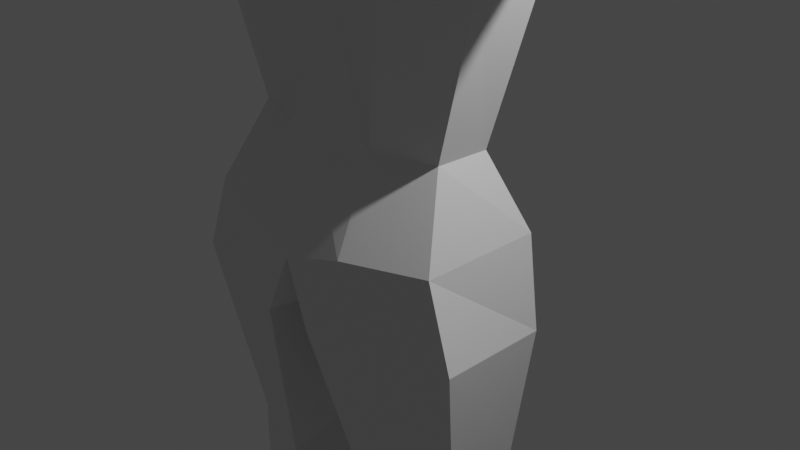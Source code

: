 # Source: character_rigged.blend  (saved by Blender 2.82.7; exported with 4.5.12 LTS)
import bpy
from mathutils import Matrix  # noqa: F401  (used for matrix-valued properties, if any)

bpy.ops.wm.read_factory_settings(use_empty=True)
scene = bpy.context.scene
scene.name = 'Scene'

# ---- collections
col_collection = bpy.data.collections.new('Collection'); scene.collection.children.link(col_collection)

# ---- materials (node trees are filled in below, after node groups)
mat_material = bpy.data.materials.new('Material')
mat_material.alpha_threshold = 0.0
mat_material.use_transparent_shadow = False
mat_material.line_color = (0.0, 0.0, 0.0, 1.0)

# ---- material node trees
mat_material.use_nodes = True; mat_material.node_tree.nodes.clear()
_N = mat_material.node_tree.nodes; _L = mat_material.node_tree.links
n0 = _N.new('ShaderNodeOutputMaterial'); n0.name = 'Material Output'; n0.location = (300, 300)
n1 = _N.new('ShaderNodeBsdfPrincipled'); n1.name = 'Principled BSDF'; n1.location = (10, 300)
n1.distribution = 'GGX'
n1.subsurface_method = 'BURLEY'
n1.inputs[2].default_value = 0.4
n1.inputs[3].default_value = 1.45
n1.inputs[27].default_value = (0.0, 0.0, 0.0, 1.0)
n1.inputs[28].default_value = 1.0
_L.new(n1.outputs[0], n0.inputs[0])
n0.is_active_output = True

# ---- world
world_world = bpy.data.worlds.new('World'); scene.world = world_world
world_world.use_nodes = True; world_world.node_tree.nodes.clear()
_N = world_world.node_tree.nodes; _L = world_world.node_tree.links
n0 = _N.new('ShaderNodeOutputWorld'); n0.name = 'World Output'; n0.location = (300, 300)
n1 = _N.new('ShaderNodeBackground'); n1.name = 'Background'; n1.location = (10, 300)
n1.inputs[0].default_value = (0.05088, 0.05088, 0.05088, 1.0)
_L.new(n1.outputs[0], n0.inputs[0])
n0.is_active_output = True
world_world.color = (0.05088, 0.05088, 0.05088)
world_world.use_sun_shadow = False
world_world.sun_shadow_jitter_overblur = 0.0

# ---- cameras
cam_camera = bpy.data.cameras.new('Camera')
cam_camera.clip_end = 100.0
cam_camera.ortho_scale = 7.314

# ---- lights
light_light = bpy.data.lights.new('Light', 'POINT')
light_light.transmission_factor = 0.0
light_light.energy = 1000.0
light_light.shadow_soft_size = 0.1
light_light.shadow_maximum_resolution = 0.006
light_light.use_absolute_resolution = True

# ---- meshes
me_cube = bpy.data.meshes.new('Cube')
me_cube.from_pydata([(0.6387, 0.8304, 0.8559), (0.6824, 0.7399, -0.7308), (0.5053, -1.084, 0.8756), (0.2795, -0.975, -0.5848), (0.0, 0.9416, -0.7781), (0.0, -1.203, 1.144), (0.0, -1.131, -0.6245), (0.0, 0.9624, 0.9197), (0.6886, 0.3695, 0.8446), (0.7813, -0.301, 1.101), (0.6938, -0.3757, -0.8615), (0.9163, 0.2327, -0.8178), (0.0, 0.3687, -0.9703), (0.0, -0.364, -0.9695), (0.0, 0.3691, 1.079), (0.0, -0.2361, 1.404), (0.8324, 0.9374, 0.2945), (0.8324, 0.9381, -0.284), (0.3579, -1.109, 0.5838), (0.4596, -1.046, -0.2959), (0.0, 1.231, 0.2938), (0.0, 1.232, -0.2847), (0.0, -1.158, 0.798), (0.0, -1.194, -0.4264), (1.066, 0.2935, 0.3061), (1.066, 0.2816, -0.2885), (0.8283, -0.377, 0.2955), (0.8777, -0.3678, -0.241), (0.453, -1.705, 0.728), (0.531, -1.644, -0.4624), (0.0, -1.753, 0.9421), (0.0, -1.792, -0.6284), (1.009, -2.725, 1.069), (1.087, -2.672, -1.059), (0.0, -2.767, 0.862), (0.0, -2.807, -0.8205), (2.015, -1.74, 0.3812), (2.093, -1.677, -0.5544), (1.658, -2.74, 0.5433), (1.736, -2.68, -0.6788), (0.4819, -5.546, 0.6258), (0.5599, -5.489, -0.8965), (0.0, -5.587, 0.7043), (0.0, -5.627, -1.012), (1.119, -5.534, 0.02714), (1.197, -5.47, -0.6635), (1.028, -3.707, 0.9161), (1.713, -3.634, -0.7393), (1.635, -3.697, 0.1404), (0.0, -3.749, 0.8851), (1.106, -3.654, -1.236), (0.0, -3.789, -0.9273), (6.002, -2.036, 0.4269), (6.04, -2.006, -0.02021), (6.016, -2.255, 0.3425), (6.053, -2.224, -0.07788), (3.625, -1.896, -0.5612), (3.637, -2.502, -0.6962), (3.567, -1.991, -0.1034), (3.606, -2.515, -0.06769), (3.958, -1.805, -0.5879), (3.917, -1.901, 0.0578), (3.963, -2.625, 0.08303), (4.019, -2.581, -0.7029), (6.195, -1.915, 0.6011), (6.254, -1.868, -0.1234), (6.207, -2.26, 0.4529), (6.266, -2.212, -0.2151), (6.485, -1.926, 0.6266), (6.542, -1.874, -0.09909), (6.487, -2.144, 0.4814), (6.535, -2.097, -0.1917), (7.017, -2.087, 0.4805), (7.051, -2.073, 0.07344), (7.013, -2.182, 0.4029), (7.047, -2.155, 0.02), (6.234, -2.024, 0.6158), (6.242, -2.173, 0.5187), (6.518, -1.996, 0.7582), (6.513, -2.163, 0.6239), (6.737, -1.999, 0.6429), (6.721, -2.141, 0.552), (6.76, -2.049, 0.7653), (6.755, -2.152, 0.6793), (7.068, -2.104, 0.4071), (7.091, -2.094, 0.1328), (7.065, -2.168, 0.3548), (7.088, -2.15, 0.09684), (0.1555, -7.309, 0.4803), (0.2837, -7.209, -1.464), (0.0, -7.376, 0.4988), (0.0, -7.063, -0.9574), (1.532, -7.426, 0.4006), (1.787, -7.179, -1.081), (0.6497, -6.35, -1.364), (1.492, -6.326, -1.056), (0.0, -6.532, -1.438), (0.5466, -6.426, 0.7993), (1.389, -6.407, 0.4063), (0.0, -6.48, 0.8141), (0.8718, -12.28, 0.03552), (0.8637, -11.8, -0.9062), (1.604, -12.27, -0.2384), (1.375, -11.79, -0.7579), (1.515, -9.347, -0.6914), (0.6316, -9.37, -0.9752), (1.42, -8.949, 0.2231), (0.5366, -8.967, 0.4548), (1.668, -9.71, -0.5902), (1.554, -9.808, 0.006696), (0.5575, -9.737, -0.9317), (0.4432, -9.829, 0.4283), (0.7664, -12.69, -0.0878), (0.885, -12.65, -0.9696), (1.826, -12.68, -0.5829), (1.634, -12.64, -0.8213), (1.403, -12.69, 0.9287), (2.136, -12.68, 0.6548), (1.305, -12.91, 1.166), (2.368, -12.9, 0.6705), (1.036, -12.8, 0.5389), (1.113, -12.32, 0.711), (2.099, -12.79, 0.04379), (1.845, -12.32, 0.437)], [], [(13, 10, 3, 6), (26, 9, 2, 18), (20, 7, 0, 16), (18, 2, 5, 22), (9, 15, 5, 2), (0, 7, 14, 8), (8, 14, 15, 9), (16, 0, 8, 24), (24, 8, 9, 26), (4, 1, 11, 12), (12, 11, 10, 13), (11, 25, 27, 10), (25, 24, 26, 27), (1, 17, 25, 11), (17, 16, 24, 25), (3, 19, 23, 6), (23, 19, 29, 31), (4, 21, 17, 1), (21, 20, 16, 17), (10, 27, 19, 3), (27, 26, 18, 19), (31, 29, 33, 35), (19, 18, 28, 29), (18, 22, 30, 28), (46, 49, 42, 40), (29, 28, 36, 37), (28, 30, 34, 32), (63, 60, 53, 55), (28, 32, 38, 36), (33, 29, 37, 39), (48, 46, 40, 44), (98, 97, 88, 92), (96, 94, 89, 91), (50, 47, 45, 41), (51, 50, 41, 43), (47, 48, 44, 45), (39, 38, 48, 47), (35, 33, 50, 51), (33, 39, 47, 50), (38, 32, 46, 48), (32, 34, 49, 46), (55, 53, 65, 67), (60, 61, 52, 53), (61, 62, 54, 52), (62, 63, 55, 54), (38, 39, 57, 59), (36, 38, 59, 58), (37, 36, 58, 56), (39, 37, 56, 57), (59, 57, 63, 62), (58, 59, 62, 61), (56, 58, 61, 60), (57, 56, 60, 63), (65, 64, 68, 69), (53, 52, 64, 65), (85, 84, 86, 87), (54, 55, 67, 66), (68, 70, 74, 72), (70, 68, 80, 81), (66, 67, 71, 70), (67, 65, 69, 71), (75, 73, 85, 87), (70, 71, 75, 74), (71, 69, 73, 75), (69, 68, 72, 73), (76, 77, 79, 78), (73, 72, 84, 85), (66, 70, 79, 77), (68, 64, 76, 78), (81, 80, 82, 83), (79, 70, 81, 83), (78, 79, 83, 82), (68, 78, 82, 80), (52, 54, 66, 77, 76, 64), (72, 74, 86, 84), (74, 75, 87, 86), (89, 88, 90, 91), (110, 108, 103, 101), (97, 99, 90, 88), (94, 95, 93, 89), (95, 98, 92, 93), (45, 44, 98, 95), (41, 45, 95, 94), (40, 42, 99, 97), (43, 41, 94, 96), (44, 40, 97, 98), (121, 120, 118, 116), (108, 109, 102, 103), (111, 110, 101, 100), (109, 111, 100, 102), (92, 88, 107, 106), (88, 89, 105, 107), (93, 92, 106, 104), (89, 93, 104, 105), (106, 107, 111, 109), (107, 105, 110, 111), (104, 106, 109, 108), (105, 104, 108, 110), (112, 113, 115, 114), (100, 101, 113, 112), (101, 103, 115, 113), (103, 102, 114, 115), (117, 116, 118, 119), (120, 122, 119, 118), (123, 121, 116, 117), (122, 123, 117, 119), (114, 102, 123, 122), (102, 100, 121, 123), (112, 114, 122, 120), (100, 112, 120, 121)])
_uv = me_cube.uv_layers.new(name='UVMap')
_uv.uv.foreach_set('vector', [0.25, 0.6667, 0.375, 0.6667, 0.375, 0.75, 0.25, 0.75, 0.5417, 0.6667, 0.625, 0.6667, 0.625, 0.75, 0.5417, 0.75, 0.5417, 0.375, 0.625, 0.375, 0.625, 0.5, 0.5417, 0.5, 0.5417, 0.75, 0.625, 0.75, 0.625, 0.875, 0.5417, 0.875, 0.625, 0.6667, 0.75, 0.6667, 0.75, 0.75, 0.625, 0.75, 0.625, 0.5, 0.75, 0.5, 0.75, 0.5833, 0.625, 0.5833, 0.625, 0.5833, 0.75, 0.5833, 0.75, 0.6667, 0.625, 0.6667, 0.5417, 0.5, 0.625, 0.5, 0.625, 0.5833, 0.5417, 0.5833, 0.5417, 0.5833, 0.625, 0.5833, 0.625, 0.6667, 0.5417, 0.6667, 0.25, 0.5, 0.375, 0.5, 0.375, 0.5833, 0.25, 0.5833, 0.25, 0.5833, 0.375, 0.5833, 0.375, 0.6667, 0.25, 0.6667, 0.375, 0.5833, 0.4583, 0.5833, 0.4583, 0.6667, 0.375, 0.6667, 0.4583, 0.5833, 0.5417, 0.5833, 0.5417, 0.6667, 0.4583, 0.6667, 0.375, 0.5, 0.4583, 0.5, 0.4583, 0.5833, 0.375, 0.5833, 0.4583, 0.5, 0.5417, 0.5, 0.5417, 0.5833, 0.4583, 0.5833, 0.375, 0.75, 0.4583, 0.75, 0.4583, 0.875, 0.375, 0.875, 0.4583, 0.875, 0.4583, 0.75, 0.4583, 0.75, 0.4583, 0.875, 0.375, 0.375, 0.4583, 0.375, 0.4583, 0.5, 0.375, 0.5, 0.4583, 0.375, 0.5417, 0.375, 0.5417, 0.5, 0.4583, 0.5, 0.375, 0.6667, 0.4583, 0.6667, 0.4583, 0.75, 0.375, 0.75, 0.4583, 0.6667, 0.5417, 0.6667, 0.5417, 0.75, 0.4583, 0.75, 0.4583, 0.875, 0.4583, 0.75, 0.4583, 0.75, 0.4583, 0.875, 0.4583, 0.75, 0.5417, 0.75, 0.5417, 0.75, 0.4583, 0.75, 0.5417, 0.75, 0.5417, 0.875, 0.5417, 0.875, 0.5417, 0.75, 0.5417, 0.75, 0.5417, 0.875, 0.5417, 0.875, 0.5417, 0.75, 0.4583, 0.75, 0.5417, 0.75, 0.5417, 0.75, 0.4583, 0.75, 0.5417, 0.75, 0.5417, 0.875, 0.5417, 0.875, 0.5417, 0.75, 0.4583, 0.75, 0.4583, 0.75, 0.4583, 0.75, 0.4583, 0.75, 0.5417, 0.75, 0.5417, 0.75, 0.5417, 0.75, 0.5417, 0.75, 0.4583, 0.75, 0.4583, 0.75, 0.4583, 0.75, 0.4583, 0.75, 0.5417, 0.75, 0.5417, 0.75, 0.5417, 0.75, 0.5417, 0.75, 0.5417, 0.75, 0.5417, 0.75, 0.5417, 0.75, 0.5417, 0.75, 0.4583, 0.875, 0.4583, 0.75, 0.4583, 0.75, 0.4583, 0.875, 0.4583, 0.75, 0.4583, 0.75, 0.4583, 0.75, 0.4583, 0.75, 0.4583, 0.875, 0.4583, 0.75, 0.4583, 0.75, 0.4583, 0.875, 0.4583, 0.75, 0.5417, 0.75, 0.5417, 0.75, 0.4583, 0.75, 0.4583, 0.75, 0.5417, 0.75, 0.5417, 0.75, 0.4583, 0.75, 0.4583, 0.875, 0.4583, 0.75, 0.4583, 0.75, 0.4583, 0.875, 0.4583, 0.75, 0.4583, 0.75, 0.4583, 0.75, 0.4583, 0.75, 0.5417, 0.75, 0.5417, 0.75, 0.5417, 0.75, 0.5417, 0.75, 0.5417, 0.75, 0.5417, 0.875, 0.5417, 0.875, 0.5417, 0.75, 0.4583, 0.75, 0.4583, 0.75, 0.4583, 0.75, 0.4583, 0.75, 0.4583, 0.75, 0.5417, 0.75, 0.5417, 0.75, 0.4583, 0.75, 0.5417, 0.75, 0.5417, 0.75, 0.5417, 0.75, 0.5417, 0.75, 0.5417, 0.75, 0.4583, 0.75, 0.4583, 0.75, 0.5417, 0.75, 0.5417, 0.75, 0.4583, 0.75, 0.4583, 0.75, 0.5417, 0.75, 0.5417, 0.75, 0.5417, 0.75, 0.5417, 0.75, 0.5417, 0.75, 0.4583, 0.75, 0.5417, 0.75, 0.5417, 0.75, 0.4583, 0.75, 0.4583, 0.75, 0.4583, 0.75, 0.4583, 0.75, 0.4583, 0.75, 0.5417, 0.75, 0.4583, 0.75, 0.4583, 0.75, 0.5417, 0.75, 0.5417, 0.75, 0.5417, 0.75, 0.5417, 0.75, 0.5417, 0.75, 0.4583, 0.75, 0.5417, 0.75, 0.5417, 0.75, 0.4583, 0.75, 0.4583, 0.75, 0.4583, 0.75, 0.4583, 0.75, 0.4583, 0.75, 0.4583, 0.75, 0.5417, 0.75, 0.5417, 0.75, 0.4583, 0.75, 0.4583, 0.75, 0.5417, 0.75, 0.5417, 0.75, 0.4583, 0.75, 0.4583, 0.75, 0.5417, 0.75, 0.5417, 0.75, 0.4583, 0.75, 0.5417, 0.75, 0.4583, 0.75, 0.4583, 0.75, 0.5417, 0.75, 0.5417, 0.75, 0.5417, 0.75, 0.5417, 0.75, 0.5417, 0.75, 0.5417, 0.75, 0.5417, 0.75, 0.5417, 0.75, 0.5417, 0.75, 0.5417, 0.75, 0.4583, 0.75, 0.4583, 0.75, 0.5417, 0.75, 0.4583, 0.75, 0.4583, 0.75, 0.4583, 0.75, 0.4583, 0.75, 0.4583, 0.75, 0.4583, 0.75, 0.4583, 0.75, 0.4583, 0.75, 0.5417, 0.75, 0.4583, 0.75, 0.4583, 0.75, 0.5417, 0.75, 0.4583, 0.75, 0.4583, 0.75, 0.4583, 0.75, 0.4583, 0.75, 0.4583, 0.75, 0.5417, 0.75, 0.5417, 0.75, 0.4583, 0.75, 0.5417, 0.75, 0.5417, 0.75, 0.5417, 0.75, 0.5417, 0.75, 0.4583, 0.75, 0.5417, 0.75, 0.5417, 0.75, 0.4583, 0.75, 0.5417, 0.75, 0.5417, 0.75, 0.5417, 0.75, 0.5417, 0.75, 0.5417, 0.75, 0.5417, 0.75, 0.5417, 0.75, 0.5417, 0.75, 0.5417, 0.75, 0.5417, 0.75, 0.5417, 0.75, 0.5417, 0.75, 0.5417, 0.75, 0.5417, 0.75, 0.5417, 0.75, 0.5417, 0.75, 0.5417, 0.75, 0.5417, 0.75, 0.5417, 0.75, 0.5417, 0.75, 0.5417, 0.75, 0.5417, 0.75, 0.5417, 0.75, 0.5417, 0.75, 0.5417, 0.75, 0.5417, 0.75, 0.5417, 0.75, 0.5417, 0.75, 0.5417, 0.75, 0.5417, 0.75, 0.5417, 0.75, 0.5417, 0.75, 0.5417, 0.75, 0.5417, 0.75, 0.5417, 0.75, 0.4583, 0.75, 0.4583, 0.75, 0.5417, 0.75, 0.4583, 0.75, 0.5417, 0.75, 0.5417, 0.875, 0.4583, 0.875, 0.4583, 0.75, 0.4583, 0.75, 0.4583, 0.75, 0.4583, 0.75, 0.5417, 0.75, 0.5417, 0.875, 0.5417, 0.875, 0.5417, 0.75, 0.4583, 0.75, 0.4583, 0.75, 0.4583, 0.75, 0.4583, 0.75, 0.4583, 0.75, 0.5417, 0.75, 0.5417, 0.75, 0.4583, 0.75, 0.4583, 0.75, 0.5417, 0.75, 0.5417, 0.75, 0.4583, 0.75, 0.4583, 0.75, 0.4583, 0.75, 0.4583, 0.75, 0.4583, 0.75, 0.5417, 0.75, 0.5417, 0.875, 0.5417, 0.875, 0.5417, 0.75, 0.4583, 0.875, 0.4583, 0.75, 0.4583, 0.75, 0.4583, 0.875, 0.5417, 0.75, 0.5417, 0.75, 0.5417, 0.75, 0.5417, 0.75, 0.5417, 0.75, 0.5417, 0.75, 0.5417, 0.75, 0.5417, 0.75, 0.4583, 0.75, 0.5417, 0.75, 0.5417, 0.75, 0.4583, 0.75, 0.5417, 0.75, 0.4583, 0.75, 0.4583, 0.75, 0.5417, 0.75, 0.5417, 0.75, 0.5417, 0.75, 0.5417, 0.75, 0.5417, 0.75, 0.5417, 0.75, 0.5417, 0.75, 0.5417, 0.75, 0.5417, 0.75, 0.5417, 0.75, 0.4583, 0.75, 0.4583, 0.75, 0.5417, 0.75, 0.4583, 0.75, 0.5417, 0.75, 0.5417, 0.75, 0.4583, 0.75, 0.4583, 0.75, 0.4583, 0.75, 0.4583, 0.75, 0.4583, 0.75, 0.5417, 0.75, 0.5417, 0.75, 0.5417, 0.75, 0.5417, 0.75, 0.5417, 0.75, 0.4583, 0.75, 0.4583, 0.75, 0.5417, 0.75, 0.4583, 0.75, 0.5417, 0.75, 0.5417, 0.75, 0.4583, 0.75, 0.4583, 0.75, 0.4583, 0.75, 0.4583, 0.75, 0.4583, 0.75, 0.5417, 0.75, 0.4583, 0.75, 0.4583, 0.75, 0.5417, 0.75, 0.5417, 0.75, 0.4583, 0.75, 0.4583, 0.75, 0.5417, 0.75, 0.4583, 0.75, 0.4583, 0.75, 0.4583, 0.75, 0.4583, 0.75, 0.4583, 0.75, 0.5417, 0.75, 0.5417, 0.75, 0.4583, 0.75, 0.5417, 0.75, 0.5417, 0.75, 0.5417, 0.75, 0.5417, 0.75, 0.5417, 0.75, 0.5417, 0.75, 0.5417, 0.75, 0.5417, 0.75, 0.5417, 0.75, 0.5417, 0.75, 0.5417, 0.75, 0.5417, 0.75, 0.5417, 0.75, 0.5417, 0.75, 0.5417, 0.75, 0.5417, 0.75, 0.5417, 0.75, 0.5417, 0.75, 0.5417, 0.75, 0.5417, 0.75, 0.5417, 0.75, 0.5417, 0.75, 0.5417, 0.75, 0.5417, 0.75, 0.5417, 0.75, 0.5417, 0.75, 0.5417, 0.75, 0.5417, 0.75, 0.5417, 0.75, 0.5417, 0.75, 0.5417, 0.75, 0.5417, 0.75])
me_cube.materials.append(mat_material)
me_cube.use_remesh_preserve_volume = False
me_cube.use_remesh_preserve_attributes = False
me_cube.use_mirror_vertex_groups = False
me_cube.update()
arm_armature_002 = bpy.data.armatures.new('Armature.002')  # bones are not reproduced

# ---- objects
ob_cube = bpy.data.objects.new('Cube', me_cube)
ob_light = bpy.data.objects.new('Light', light_light)
ob_camera = bpy.data.objects.new('Camera', cam_camera)
ob_armature = bpy.data.objects.new('Armature', arm_armature_002)

# ---- transforms, parenting, visibility, modifiers, constraints
ob_cube.location = (0.0, 0.0, 6.62)
ob_cube.rotation_euler = (1.571, -0.0, 3.142)
ob_cube.lock_rotations_4d = False
ob_cube.empty_display_type = 'ARROWS'
ob_cube.lineart.crease_threshold = 0.0
_m = ob_cube.modifiers.new('Mirror', 'MIRROR')
_m.use_clip = True
ob_light.location = (4.076, 1.005, 5.904)
ob_light.rotation_euler = (0.6503, 0.05522, 1.866)
ob_light.lock_rotations_4d = False
ob_light.empty_display_type = 'ARROWS'
ob_light.color = (0.0, 0.0, 0.0, 0.0)
ob_light.lineart.crease_threshold = 0.0
ob_camera.location = (7.359, -6.926, 4.958)
ob_camera.rotation_euler = (1.109, 0.0, 0.8149)
ob_camera.lock_rotations_4d = False
ob_camera.empty_display_type = 'ARROWS'
ob_camera.color = (0.0, 0.0, 0.0, 0.0)
ob_camera.display_type = 'WIRE'
ob_camera.lineart.crease_threshold = 0.0
ob_armature.location = (0.0, 0.0, 1.021)
ob_armature.lineart.crease_threshold = 0.0

# ---- collection membership
col_collection.objects.link(ob_cube)
col_collection.objects.link(ob_light)
col_collection.objects.link(ob_camera)
col_collection.objects.link(ob_armature)

# ---- scene / render settings (as saved in the file)
scene.camera = ob_camera
scene.frame_start = 1; scene.frame_end = 250; scene.frame_set(1)
scene.render.engine = 'BLENDER_EEVEE_NEXT'
scene.cycles.use_denoising = False
scene.cycles.samples = 128
scene.cycles.sampling_pattern = 'TABULATED_SOBOL'
scene.cycles.use_adaptive_sampling = False
scene.cycles.use_light_tree = False
scene.view_settings.view_transform = 'Filmic'
bpy.context.view_layer.update()
